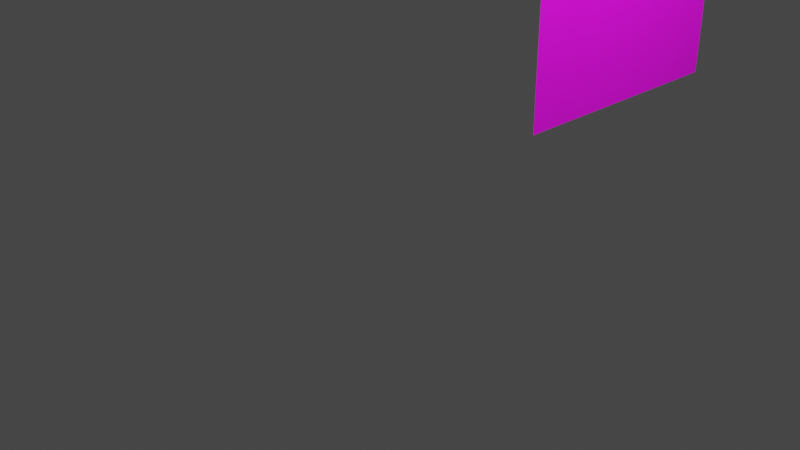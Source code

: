 # Source: uenokabe2.blend  (saved by Blender 4.0.36; exported with 4.5.12 LTS)
import bpy
from mathutils import Matrix  # noqa: F401  (used for matrix-valued properties, if any)

bpy.ops.wm.read_factory_settings(use_empty=True)
scene = bpy.context.scene
scene.name = 'Scene'

# ---- collections
col_collection = bpy.data.collections.new('Collection'); scene.collection.children.link(col_collection)

# ---- images (referenced by path relative to the original .blend; pixels are not part of the script)
import os
ASSET_DIR = os.environ.get("B2B_ASSET_DIR", "")  # directory of the original .blend (textures are referenced by path, not embedded)
HERE = os.path.dirname(os.path.abspath(__file__))  # packed textures are extracted next to this script under _unpacked/

def load_image(name, relpath, width, height, colorspace="sRGB"):
    """Load a texture the original file referenced (path relative to the .blend, or extracted next to this script)."""
    p = next((c for c in (os.path.join(HERE, relpath), os.path.join(ASSET_DIR, relpath)) if relpath and os.path.exists(c)), "")
    if p:
        img = bpy.data.images.load(p, check_existing=True)
        img.name = name
    else:  # same state as the original file: an image datablock whose file is absent (Cycles renders it pink)
        img = bpy.data.images.new(name, width, height)
        img.source = "FILE"
        img.filepath = "//" + (relpath or name)
    img.colorspace_settings.name = colorspace
    return img
img_uenokabe2_png = load_image('uenokabe2.png', 'uenokabe2.png', 1024, 1024, 'sRGB')

# ---- materials (node trees are filled in below, after node groups)
mat_material = bpy.data.materials.new('Material')
mat_material.use_transparent_shadow = False

# ---- material node trees
mat_material.use_nodes = True; mat_material.node_tree.nodes.clear()
_N = mat_material.node_tree.nodes; _L = mat_material.node_tree.links
n0 = _N.new('ShaderNodeBsdfPrincipled'); n0.name = 'Principled BSDF'; n0.location = (10, 300)
n0.inputs[3].default_value = 1.45
n1 = _N.new('ShaderNodeOutputMaterial'); n1.name = 'Material Output'; n1.location = (300, 300)
n2 = _N.new('ShaderNodeTexImage'); n2.name = 'Image Texture'; n2.location = (-280, 275)
n2.image = img_uenokabe2_png
_L.new(n0.outputs[0], n1.inputs[0])
_L.new(n2.outputs[0], n0.inputs[0])
n1.is_active_output = True

# ---- world
world_world = bpy.data.worlds.new('World'); scene.world = world_world
world_world.use_nodes = True; world_world.node_tree.nodes.clear()
_N = world_world.node_tree.nodes; _L = world_world.node_tree.links
n0 = _N.new('ShaderNodeOutputWorld'); n0.name = 'World Output'; n0.location = (300, 300)
n1 = _N.new('ShaderNodeBackground'); n1.name = 'Background'; n1.location = (10, 300)
n1.inputs[0].default_value = (0.05088, 0.05088, 0.05088, 1.0)
_L.new(n1.outputs[0], n0.inputs[0])
n0.is_active_output = True
world_world.color = (0.05088, 0.05088, 0.05088)
world_world.use_sun_shadow = False
world_world.sun_shadow_jitter_overblur = 0.0

# ---- cameras
cam_camera = bpy.data.cameras.new('Camera')
cam_camera.clip_end = 100.0
cam_camera.ortho_scale = 7.314

# ---- lights
light_light = bpy.data.lights.new('Light', 'POINT')
light_light.transmission_factor = 0.0
light_light.use_soft_falloff = False
light_light.energy = 1000.0
light_light.shadow_soft_size = 0.1
light_light.shadow_maximum_resolution = 0.006
light_light.use_absolute_resolution = True

# ---- meshes
me_plane = bpy.data.meshes.new('Plane')
me_plane.from_pydata([(-1.0, -1.0, 0.0), (1.0, -1.0, 0.0), (-1.0, 1.0, 0.0), (1.0, 1.0, 0.0)], [], [(0, 1, 3, 2)])
_uv = me_plane.uv_layers.new(name='UVMap')
_uv.uv.foreach_set('vector', [0.0, 0.0, 1.0, 0.0, 1.0, 1.0, 0.0, 1.0])
me_plane.materials.append(mat_material)
me_plane.update()

# ---- objects
ob_light = bpy.data.objects.new('Light', light_light)
ob_camera = bpy.data.objects.new('Camera', cam_camera)
ob_plane = bpy.data.objects.new('Plane', me_plane)

# ---- transforms, parenting, visibility, modifiers, constraints
ob_light.location = (4.076, 1.005, 5.904)
ob_light.rotation_euler = (0.6503, 0.05522, 1.866)
ob_light.lock_rotations_4d = False
ob_light.empty_display_type = 'ARROWS'
ob_light.color = (0.0, 0.0, 0.0, 0.0)
ob_light.lineart.crease_threshold = 0.0
ob_camera.location = (7.359, -6.926, 4.958)
ob_camera.rotation_euler = (1.109, 0.0, 0.8149)
ob_camera.lock_rotations_4d = False
ob_camera.empty_display_type = 'ARROWS'
ob_camera.color = (0.0, 0.0, 0.0, 0.0)
ob_camera.display_type = 'WIRE'
ob_camera.lineart.crease_threshold = 0.0
ob_plane.location = (1.51, 1.477, 2.776)
ob_plane.rotation_euler = (-1.571, 3.142, 1.571)
ob_plane.scale = (1.27, 1.486, 1.0)

# ---- collection membership
col_collection.objects.link(ob_light)
col_collection.objects.link(ob_camera)
col_collection.objects.link(ob_plane)

# ---- scene / render settings (as saved in the file)
scene.camera = ob_camera
scene.frame_start = 1; scene.frame_end = 250; scene.frame_set(10)
scene.render.engine = 'BLENDER_EEVEE_NEXT'
scene.cycles.sampling_pattern = 'TABULATED_SOBOL'
scene.view_settings.view_transform = 'Filmic'
bpy.context.view_layer.update()
